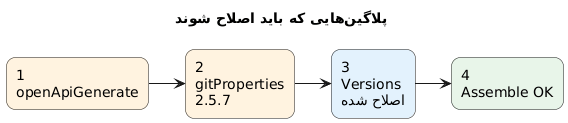

The diagram above was rendered by PlantUML. Its source (embedded in the PNG):
@startuml
left to right direction
title پلاگینهایی که باید اصلاح شوند
skinparam shadowing false
skinparam roundcorner 18

rectangle "1\nopenApiGenerate" as A #FFF3E0
rectangle "2\ngitProperties\n2.5.7" as B #FFF3E0
rectangle "3\nVersions\nاصلاح شده" as C #E3F2FD
rectangle "4\nAssemble OK" as D #E8F5E9

A --> B
B --> C
C --> D

@enduml